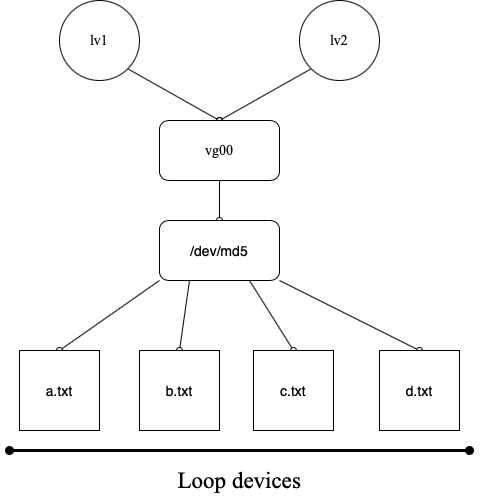

The diagram above was exported from draw.io. Its source (the exported page's mxGraphModel, read from the mxfile embedded in the PNG):
<mxGraphModel dx="830" dy="564" grid="1" gridSize="10" guides="1" tooltips="1" connect="1" arrows="1" fold="1" page="1" pageScale="1" pageWidth="827" pageHeight="1169" math="0" shadow="0">
  <root>
    <mxCell id="0" />
    <mxCell id="1" parent="0" />
    <mxCell id="4C9YwyrM8DeAPWUs6WZx-12" style="edgeStyle=none;rounded=0;orthogonalLoop=1;jettySize=auto;html=1;exitX=1;exitY=1;exitDx=0;exitDy=0;endArrow=oval;endFill=0;" edge="1" parent="1" source="4C9YwyrM8DeAPWUs6WZx-1">
      <mxGeometry relative="1" as="geometry">
        <mxPoint x="380" y="170" as="targetPoint" />
      </mxGeometry>
    </mxCell>
    <mxCell id="4C9YwyrM8DeAPWUs6WZx-1" value="&lt;p&gt;&lt;font face=&quot;Times New Roman&quot;&gt;&lt;span style=&quot;font-size: 14px&quot;&gt;l&lt;/span&gt;&lt;font style=&quot;font-size: 14px&quot;&gt;v1&lt;/font&gt;&lt;/font&gt;&lt;/p&gt;" style="ellipse;whiteSpace=wrap;html=1;aspect=fixed;" vertex="1" parent="1">
      <mxGeometry x="220" y="50" width="80" height="80" as="geometry" />
    </mxCell>
    <mxCell id="4C9YwyrM8DeAPWUs6WZx-11" style="rounded=0;orthogonalLoop=1;jettySize=auto;html=1;exitX=0;exitY=1;exitDx=0;exitDy=0;entryX=0.5;entryY=0;entryDx=0;entryDy=0;endArrow=oval;endFill=0;" edge="1" parent="1" source="4C9YwyrM8DeAPWUs6WZx-2" target="4C9YwyrM8DeAPWUs6WZx-3">
      <mxGeometry relative="1" as="geometry" />
    </mxCell>
    <mxCell id="4C9YwyrM8DeAPWUs6WZx-2" value="&lt;p style=&quot;font-size: 14px&quot;&gt;&lt;font face=&quot;Times New Roman&quot;&gt;lv2&lt;/font&gt;&lt;/p&gt;" style="ellipse;whiteSpace=wrap;html=1;aspect=fixed;" vertex="1" parent="1">
      <mxGeometry x="460" y="50" width="80" height="80" as="geometry" />
    </mxCell>
    <mxCell id="4C9YwyrM8DeAPWUs6WZx-13" style="edgeStyle=none;rounded=0;orthogonalLoop=1;jettySize=auto;html=1;exitX=0.5;exitY=1;exitDx=0;exitDy=0;entryX=0.5;entryY=0;entryDx=0;entryDy=0;endArrow=oval;endFill=0;" edge="1" parent="1" source="4C9YwyrM8DeAPWUs6WZx-3" target="4C9YwyrM8DeAPWUs6WZx-4">
      <mxGeometry relative="1" as="geometry" />
    </mxCell>
    <mxCell id="4C9YwyrM8DeAPWUs6WZx-3" value="&lt;font face=&quot;Times New Roman&quot; style=&quot;font-size: 14px&quot;&gt;vg00&lt;/font&gt;" style="rounded=1;whiteSpace=wrap;html=1;" vertex="1" parent="1">
      <mxGeometry x="320" y="170" width="120" height="60" as="geometry" />
    </mxCell>
    <mxCell id="4C9YwyrM8DeAPWUs6WZx-14" style="edgeStyle=none;rounded=0;orthogonalLoop=1;jettySize=auto;html=1;exitX=0.25;exitY=1;exitDx=0;exitDy=0;entryX=0.5;entryY=0;entryDx=0;entryDy=0;endArrow=oval;endFill=0;" edge="1" parent="1" source="4C9YwyrM8DeAPWUs6WZx-4" target="4C9YwyrM8DeAPWUs6WZx-6">
      <mxGeometry relative="1" as="geometry" />
    </mxCell>
    <mxCell id="4C9YwyrM8DeAPWUs6WZx-15" style="edgeStyle=none;rounded=0;orthogonalLoop=1;jettySize=auto;html=1;exitX=0.75;exitY=1;exitDx=0;exitDy=0;entryX=0.5;entryY=0;entryDx=0;entryDy=0;endArrow=oval;endFill=0;" edge="1" parent="1" source="4C9YwyrM8DeAPWUs6WZx-4" target="4C9YwyrM8DeAPWUs6WZx-7">
      <mxGeometry relative="1" as="geometry" />
    </mxCell>
    <mxCell id="4C9YwyrM8DeAPWUs6WZx-16" style="edgeStyle=none;rounded=0;orthogonalLoop=1;jettySize=auto;html=1;exitX=1;exitY=1;exitDx=0;exitDy=0;entryX=0.5;entryY=0;entryDx=0;entryDy=0;endArrow=oval;endFill=0;" edge="1" parent="1" source="4C9YwyrM8DeAPWUs6WZx-4" target="4C9YwyrM8DeAPWUs6WZx-8">
      <mxGeometry relative="1" as="geometry" />
    </mxCell>
    <mxCell id="4C9YwyrM8DeAPWUs6WZx-17" style="edgeStyle=none;rounded=0;orthogonalLoop=1;jettySize=auto;html=1;exitX=0;exitY=1;exitDx=0;exitDy=0;entryX=0.5;entryY=0;entryDx=0;entryDy=0;endArrow=oval;endFill=0;" edge="1" parent="1" source="4C9YwyrM8DeAPWUs6WZx-4" target="4C9YwyrM8DeAPWUs6WZx-5">
      <mxGeometry relative="1" as="geometry" />
    </mxCell>
    <mxCell id="4C9YwyrM8DeAPWUs6WZx-4" value="&lt;font style=&quot;font-size: 14px&quot;&gt;/dev/md5&lt;/font&gt;" style="rounded=1;whiteSpace=wrap;html=1;" vertex="1" parent="1">
      <mxGeometry x="320" y="270" width="120" height="60" as="geometry" />
    </mxCell>
    <mxCell id="4C9YwyrM8DeAPWUs6WZx-5" value="&lt;font style=&quot;font-size: 14px&quot;&gt;a.txt&lt;/font&gt;" style="whiteSpace=wrap;html=1;aspect=fixed;" vertex="1" parent="1">
      <mxGeometry x="180" y="400" width="80" height="80" as="geometry" />
    </mxCell>
    <mxCell id="4C9YwyrM8DeAPWUs6WZx-6" value="&lt;font style=&quot;font-size: 14px&quot;&gt;b.txt&lt;/font&gt;" style="whiteSpace=wrap;html=1;aspect=fixed;" vertex="1" parent="1">
      <mxGeometry x="300" y="400" width="80" height="80" as="geometry" />
    </mxCell>
    <mxCell id="4C9YwyrM8DeAPWUs6WZx-7" value="&lt;font style=&quot;font-size: 14px&quot;&gt;c.txt&lt;/font&gt;" style="whiteSpace=wrap;html=1;aspect=fixed;" vertex="1" parent="1">
      <mxGeometry x="414" y="400" width="80" height="80" as="geometry" />
    </mxCell>
    <mxCell id="4C9YwyrM8DeAPWUs6WZx-8" value="&lt;font style=&quot;font-size: 14px&quot;&gt;d.txt&lt;/font&gt;" style="whiteSpace=wrap;html=1;aspect=fixed;" vertex="1" parent="1">
      <mxGeometry x="540" y="400" width="80" height="80" as="geometry" />
    </mxCell>
    <mxCell id="4C9YwyrM8DeAPWUs6WZx-18" value="Loop devices" style="text;html=1;align=center;verticalAlign=middle;resizable=0;points=[];autosize=1;strokeColor=none;fontFamily=Times New Roman;fontSize=23;" vertex="1" parent="1">
      <mxGeometry x="330" y="515" width="140" height="30" as="geometry" />
    </mxCell>
    <mxCell id="4C9YwyrM8DeAPWUs6WZx-19" value="" style="html=1;fontFamily=Times New Roman;fontSize=23;endArrow=oval;endFill=1;strokeWidth=3;edgeStyle=orthogonalEdgeStyle;startArrow=oval;startFill=1;" edge="1" parent="1">
      <mxGeometry width="100" relative="1" as="geometry">
        <mxPoint x="170" y="500" as="sourcePoint" />
        <mxPoint x="630" y="500" as="targetPoint" />
      </mxGeometry>
    </mxCell>
  </root>
</mxGraphModel>